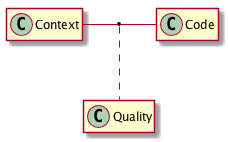

The diagram above was rendered by PlantUML. Its source (embedded in the PNG):
@startuml

hide empty members

class Context
Context - Code
(Context, Code) .. Quality


@enduml